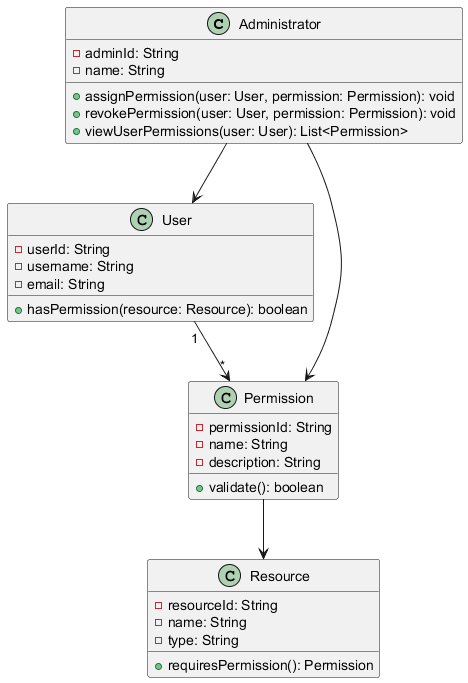

The diagram above was rendered by PlantUML. Its source (embedded in the PNG):
@startuml
class Administrator {
    - adminId: String
    - name: String
    + assignPermission(user: User, permission: Permission): void
    + revokePermission(user: User, permission: Permission): void
    + viewUserPermissions(user: User): List<Permission>
}

class User {
    - userId: String
    - username: String
    - email: String
    + hasPermission(resource: Resource): boolean
}

class Permission {
    - permissionId: String
    - name: String
    - description: String
    + validate(): boolean
}

class Resource {
    - resourceId: String
    - name: String
    - type: String
    + requiresPermission(): Permission
}

Administrator --> User
Administrator --> Permission
User "1" --> "*" Permission
Permission --> Resource
@enduml